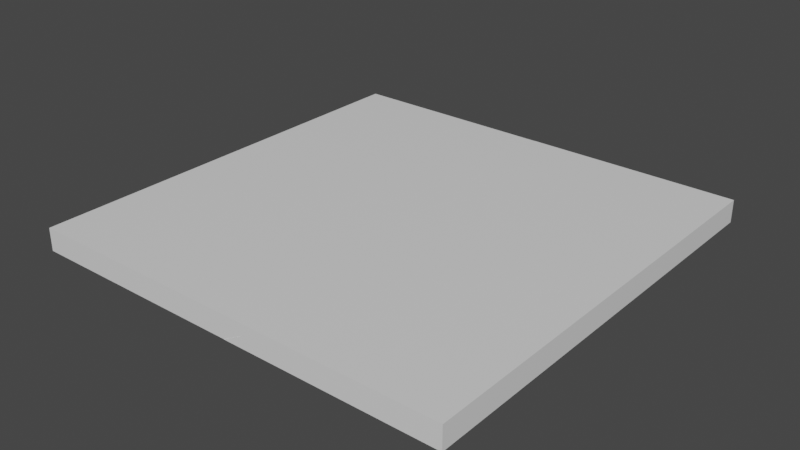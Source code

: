 # Source: WallBigBroken.blend  (saved by Blender 2.82.7; exported with 4.5.12 LTS)
import bpy
from mathutils import Matrix  # noqa: F401  (used for matrix-valued properties, if any)

bpy.ops.wm.read_factory_settings(use_empty=True)
scene = bpy.context.scene
scene.name = 'Scene'

# ---- collections
col_collection = bpy.data.collections.new('Collection'); scene.collection.children.link(col_collection)

# ---- materials (node trees are filled in below, after node groups)
mat_material = bpy.data.materials.new('Material')
mat_material.alpha_threshold = 0.0
mat_material.use_transparent_shadow = False
mat_material.line_color = (0.0, 0.0, 0.0, 1.0)
mat_material_001 = bpy.data.materials.new('Material.001')
mat_material_001.alpha_threshold = 0.0
mat_material_001.use_transparent_shadow = False
mat_material_001.line_color = (0.0, 0.0, 0.0, 1.0)

# ---- material node trees
mat_material.use_nodes = True; mat_material.node_tree.nodes.clear()
_N = mat_material.node_tree.nodes; _L = mat_material.node_tree.links
n0 = _N.new('ShaderNodeOutputMaterial'); n0.name = 'Material Output'; n0.location = (300, 300)
n1 = _N.new('ShaderNodeBsdfPrincipled'); n1.name = 'Principled BSDF'; n1.location = (10, 300)
n1.distribution = 'GGX'
n1.subsurface_method = 'BURLEY'
n1.inputs[2].default_value = 0.4
n1.inputs[3].default_value = 1.45
n1.inputs[27].default_value = (0.0, 0.0, 0.0, 1.0)
n1.inputs[28].default_value = 1.0
_L.new(n1.outputs[0], n0.inputs[0])
n0.is_active_output = True
mat_material_001.use_nodes = True; mat_material_001.node_tree.nodes.clear()
_N = mat_material_001.node_tree.nodes; _L = mat_material_001.node_tree.links
n0 = _N.new('ShaderNodeOutputMaterial'); n0.name = 'Material Output'; n0.location = (300, 300)
n1 = _N.new('ShaderNodeBsdfPrincipled'); n1.name = 'Principled BSDF'; n1.location = (10, 300)
n1.distribution = 'GGX'
n1.subsurface_method = 'BURLEY'
n1.inputs[2].default_value = 0.4
n1.inputs[3].default_value = 1.45
n1.inputs[27].default_value = (0.0, 0.0, 0.0, 1.0)
n1.inputs[28].default_value = 1.0
_L.new(n1.outputs[0], n0.inputs[0])
n0.is_active_output = True

# ---- world
world_world = bpy.data.worlds.new('World'); scene.world = world_world
world_world.use_nodes = True; world_world.node_tree.nodes.clear()
_N = world_world.node_tree.nodes; _L = world_world.node_tree.links
n0 = _N.new('ShaderNodeOutputWorld'); n0.name = 'World Output'; n0.location = (300, 300)
n1 = _N.new('ShaderNodeBackground'); n1.name = 'Background'; n1.location = (10, 300)
n1.inputs[0].default_value = (0.05088, 0.05088, 0.05088, 1.0)
_L.new(n1.outputs[0], n0.inputs[0])
n0.is_active_output = True
world_world.color = (0.05088, 0.05088, 0.05088)
world_world.use_sun_shadow = False
world_world.sun_shadow_jitter_overblur = 0.0

# ---- meshes
me_cube = bpy.data.meshes.new('Cube')
me_cube.from_pydata([(1.875, 1.875, 0.09819), (1.875, 1.875, -0.09819), (1.875, -1.875, 0.09819), (1.875, -1.875, -0.09819), (-0.01011, 1.875, 0.09819), (-0.007822, 1.875, -0.09819), (0.2209, -1.875, 0.09819), (0.0461, -1.875, -0.09819), (-0.01306, 1.875, 0.0), (-0.1158, 0.0, 0.09819), (0.2245, -1.875, 0.0), (-0.07927, 0.0, -0.09819), (-0.1275, 0.0, 0.0), (-0.2167, 0.9376, 0.09819), (-0.02673, 0.9376, -0.09819), (-0.2138, 0.9376, 0.0), (0.103, -0.9376, -0.09819), (0.3027, -0.9376, 0.09819), (0.3032, -0.9376, 0.0), (-0.1306, 0.4688, -0.09819), (-0.05079, 0.4688, 0.09819), (-0.1088, 0.4688, 0.0), (-0.04552, 1.406, 0.09819), (-0.04258, 1.406, 0.0), (-0.09537, 1.406, -0.09819), (-0.0397, -0.4695, 0.09819), (0.1504, -0.4695, 0.0), (0.1263, -0.4695, -0.09819), (0.03494, -1.406, -0.09819), (0.109, -1.406, 0.09819), (0.07022, -1.406, 0.0)], [], [(0, 4, 22, 13, 20, 9, 25, 17, 29, 6, 2), (5, 1, 3, 7, 28, 16, 27, 11, 19, 14, 24), (3, 2, 6, 10, 7), (1, 0, 2, 3), (5, 8, 4, 0, 1), (23, 22, 4, 8), (24, 23, 8, 5), (27, 26, 12, 11), (26, 25, 9, 12), (19, 21, 15, 14), (21, 20, 13, 15), (30, 29, 17, 18), (28, 30, 18, 16), (12, 9, 20, 21), (11, 12, 21, 19), (14, 15, 23, 24), (15, 13, 22, 23), (18, 17, 25, 26), (16, 18, 26, 27), (7, 10, 30, 28), (10, 6, 29, 30)])
_uv = me_cube.uv_layers.new(name='UVMap')
_uv.uv.foreach_set('vector', [0.9454, 1.0, 0.4427, 1.0, 0.4333, 0.875, 0.3876, 0.75, 0.4319, 0.625, 0.4146, 0.5, 0.4348, 0.3748, 0.5262, 0.25, 0.4745, 0.125, 0.5043, 1.869e-05, 0.9454, 1.869e-05, 0.4433, 1.0, 0.9454, 1.0, 0.9454, 1.869e-05, 0.4577, 1.869e-05, 0.4547, 0.125, 0.4729, 0.25, 0.4791, 0.3748, 0.4243, 0.5, 0.4106, 0.625, 0.4383, 0.75, 0.42, 0.875, 0.9454, 0.4738, 0.9454, 0.5262, 0.5043, 0.5262, 0.5053, 0.5, 0.4577, 0.4738, 1.0, 0.4738, 1.0, 0.5262, 1.869e-05, 0.5262, 1.869e-05, 0.4738, 0.4433, 0.4738, 0.442, 0.5, 0.4427, 0.5262, 0.9454, 0.5262, 0.9454, 0.4738, 0.875, 0.5, 0.875, 0.5262, 1.0, 0.5262, 1.0, 0.5, 0.875, 0.4738, 0.875, 0.5, 1.0, 0.5, 1.0, 0.4738, 0.3748, 0.4738, 0.3748, 0.5, 0.5, 0.5, 0.5, 0.4738, 0.3748, 0.5, 0.3748, 0.5262, 0.5, 0.5262, 0.5, 0.5, 0.625, 0.4738, 0.625, 0.5, 0.75, 0.5, 0.75, 0.4738, 0.625, 0.5, 0.625, 0.5262, 0.75, 0.5262, 0.75, 0.5, 0.125, 0.5, 0.125, 0.5262, 0.25, 0.5262, 0.25, 0.5, 0.4547, 0.125, 0.4642, 0.125, 0.5263, 0.25, 0.4729, 0.25, 0.5, 0.5, 0.5, 0.5262, 0.625, 0.5262, 0.625, 0.5, 0.5, 0.4738, 0.5, 0.5, 0.625, 0.5, 0.625, 0.4738, 0.75, 0.4738, 0.75, 0.5, 0.875, 0.5, 0.875, 0.4738, 0.75, 0.5, 0.75, 0.5262, 0.875, 0.5262, 0.875, 0.5, 0.25, 0.5, 0.25, 0.5262, 0.3748, 0.5262, 0.3748, 0.5, 0.4729, 0.25, 0.5263, 0.25, 0.4855, 0.3748, 0.4791, 0.3748, 0.4577, 1.869e-05, 0.5053, 1.869e-05, 0.4642, 0.125, 0.4547, 0.125, 1.869e-05, 0.5, 1.869e-05, 0.5262, 0.125, 0.5262, 0.125, 0.5])
me_cube.materials.append(mat_material)
me_cube.use_remesh_preserve_volume = False
me_cube.use_remesh_preserve_attributes = False
me_cube.use_mirror_vertex_groups = False
me_cube.update()
me_cube_001 = bpy.data.meshes.new('Cube.001')
me_cube_001.from_pydata([(-0.1276, 0.0, 0.0), (-0.214, 0.9385, 0.0), (0.3035, -0.9385, 0.0), (-0.1089, 0.4693, 0.0), (-0.04262, 1.408, 0.0), (0.1506, -0.4699, 0.0), (0.07029, -1.408, 0.0), (-1.875, 1.875, 0.09819), (-1.875, 1.875, -0.09819), (-1.875, -1.875, 0.09819), (-1.875, -1.875, -0.09819), (-0.01319, 1.875, 0.0), (-0.04556, 1.408, 0.09819), (-0.01027, 1.875, 0.09819), (-0.09542, 1.408, -0.09819), (-0.008127, 1.875, -0.09819), (-0.02694, 0.9385, -0.09819), (-0.217, 0.9385, 0.09819), (-0.0509, 0.4693, 0.09819), (-0.1307, 0.4693, -0.09819), (-0.1159, 0.0, 0.09819), (-0.0794, 0.0, -0.09819), (-0.03955, -0.4699, 0.09819), (0.303, -0.9385, 0.09819), (0.1265, -0.4699, -0.09819), (0.1033, -0.9385, -0.09819), (0.1091, -1.408, 0.09819), (0.03501, -1.408, -0.09819), (0.2241, -1.875, 0.0), (0.2206, -1.875, 0.09819), (0.04614, -1.875, -0.09819)], [], [(4, 11, 13, 12), (5, 0, 20, 22), (3, 1, 17, 18), (6, 2, 23, 26), (0, 3, 18, 20), (1, 4, 12, 17), (2, 5, 22, 23), (8, 15, 14, 16, 19, 21, 24, 25, 27, 30, 10), (8, 7, 13, 11, 15), (10, 9, 7, 8), (11, 4, 14, 15), (21, 0, 5, 24), (28, 6, 26, 29), (16, 1, 3, 19), (14, 4, 1, 16), (19, 3, 0, 21), (27, 6, 28, 30), (24, 5, 2, 25), (29, 26, 23, 22, 20, 18, 17, 12, 13, 7, 9), (25, 2, 6, 27), (30, 28, 29, 9, 10)])
_uv = me_cube_001.uv_layers.new(name='UVMap')
_uv.uv.foreach_set('vector', [0.8754, 0.5, 1.0, 0.5, 1.0, 0.5262, 0.8754, 0.5262, 0.3747, 0.5, 0.5, 0.5, 0.5, 0.5262, 0.3747, 0.5262, 0.6251, 0.5, 0.7503, 0.5, 0.7503, 0.5262, 0.6251, 0.5262, 0.1246, 0.5, 0.2498, 0.5, 0.2498, 0.5262, 0.1246, 0.5262, 0.5, 0.5, 0.6251, 0.5, 0.6251, 0.5262, 0.5, 0.5262, 0.7503, 0.5, 0.8754, 0.5, 0.8754, 0.5262, 0.7503, 0.5262, 0.2498, 0.5, 0.3747, 0.5, 0.3747, 0.5262, 0.2498, 0.5262, 0.04847, 1.0, 0.5463, 1.0, 0.523, 0.8754, 0.5413, 0.7503, 0.5136, 0.6251, 0.5273, 0.5, 0.5822, 0.3747, 0.576, 0.2498, 0.5578, 0.1246, 0.5608, 1.869e-05, 0.04847, 1.869e-05, 0.04847, 0.4738, 0.04847, 0.5262, 0.5457, 0.5262, 0.545, 0.5, 0.5463, 0.4738, 1.869e-05, 0.4738, 1.869e-05, 0.5262, 1.0, 0.5262, 1.0, 0.4738, 1.0, 0.5, 0.8754, 0.5, 0.8754, 0.4738, 1.0, 0.4738, 0.5, 0.4738, 0.5, 0.5, 0.3747, 0.5, 0.3747, 0.4738, 1.869e-05, 0.5, 0.1246, 0.5, 0.1246, 0.5262, 1.869e-05, 0.5262, 0.7503, 0.4738, 0.7503, 0.5, 0.6251, 0.5, 0.6251, 0.4738, 0.8754, 0.4738, 0.8754, 0.5, 0.7503, 0.5, 0.7503, 0.4738, 0.6251, 0.4738, 0.6251, 0.5, 0.5, 0.5, 0.5, 0.4738, 0.5578, 0.1246, 0.5672, 0.1246, 0.6082, 1.869e-05, 0.5608, 1.869e-05, 0.5822, 0.3747, 0.5886, 0.3747, 0.6294, 0.2498, 0.576, 0.2498, 0.6073, 1.869e-05, 0.5776, 0.1246, 0.6293, 0.2498, 0.5379, 0.3747, 0.5176, 0.5, 0.5349, 0.6251, 0.4906, 0.7503, 0.5363, 0.8754, 0.5457, 1.0, 0.04847, 1.0, 0.04847, 1.869e-05, 0.576, 0.2498, 0.6294, 0.2498, 0.5672, 0.1246, 0.5578, 0.1246, 0.5608, 0.4738, 0.6082, 0.5, 0.6073, 0.5262, 0.04847, 0.5262, 0.04847, 0.4738])
me_cube_001.materials.append(mat_material_001)
me_cube_001.use_remesh_preserve_volume = False
me_cube_001.use_remesh_preserve_attributes = False
me_cube_001.use_mirror_vertex_groups = False
me_cube_001.update()

# ---- objects
ob_cube = bpy.data.objects.new('Cube', me_cube)
ob_cube_001 = bpy.data.objects.new('Cube.001', me_cube_001)

# ---- transforms, parenting, visibility, modifiers, constraints
ob_cube.location = (0.0, 0.0, 0.0)
ob_cube.lock_rotations_4d = False
ob_cube.empty_display_type = 'ARROWS'
ob_cube.lineart.crease_threshold = 0.0
ob_cube_001.location = (0.0, 0.0, 0.0)
ob_cube_001.scale = (0.999, 0.999, 0.999)
ob_cube_001.lock_rotations_4d = False
ob_cube_001.empty_display_type = 'ARROWS'
ob_cube_001.lineart.crease_threshold = 0.0

# ---- collection membership
col_collection.objects.link(ob_cube)
col_collection.objects.link(ob_cube_001)

# ---- scene / render settings (as saved in the file)
scene.frame_start = 1; scene.frame_end = 250; scene.frame_set(1)
scene.render.engine = 'BLENDER_EEVEE_NEXT'
scene.cycles.use_denoising = False
scene.cycles.samples = 128
scene.cycles.sampling_pattern = 'TABULATED_SOBOL'
scene.cycles.use_adaptive_sampling = False
scene.cycles.use_light_tree = False
scene.view_settings.view_transform = 'Filmic'
bpy.context.view_layer.update()

# ---- added for rendering (the .blend has no active camera and no usable light): camera, sun
cam_auto = bpy.data.cameras.new('AutoCamera')
cam_auto.lens = 50.0
cam_auto.sensor_width = 36.0
cam_auto.clip_end = 1000.0
ob_auto_camera = bpy.data.objects.new('AutoCamera', cam_auto)
scene.collection.objects.link(ob_auto_camera)
ob_auto_camera.location = (4.91033, -5.89128, 3.92752)
ob_auto_camera.rotation_euler = (1.09748, -7.21219e-08, 0.694738)
scene.camera = ob_auto_camera
light_auto_sun = bpy.data.lights.new('AutoSun', 'SUN')
light_auto_sun.energy = 3.0
light_auto_sun.angle = 0.0523599
ob_auto_sun = bpy.data.objects.new('AutoSun', light_auto_sun)
scene.collection.objects.link(ob_auto_sun)
ob_auto_sun.rotation_euler = (0.872665, 0.174533, 0.523599)
bpy.context.view_layer.update()

